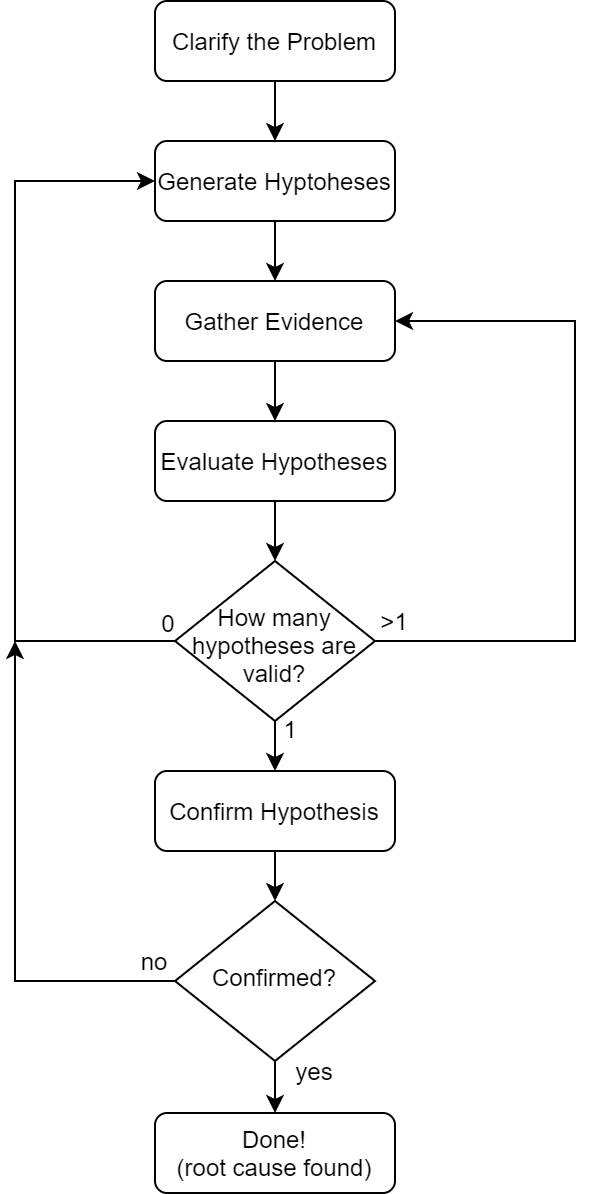

The diagram above was exported from draw.io. Its source (the exported page's mxGraphModel, read from the mxfile embedded in the PNG):
<mxGraphModel dx="925" dy="537" grid="1" gridSize="10" guides="1" tooltips="1" connect="1" arrows="1" fold="1" page="1" pageScale="1" pageWidth="827" pageHeight="1169" math="0" shadow="0">
  <root>
    <mxCell id="WIyWlLk6GJQsqaUBKTNV-0" />
    <mxCell id="WIyWlLk6GJQsqaUBKTNV-1" parent="WIyWlLk6GJQsqaUBKTNV-0" />
    <mxCell id="CfDYLAKAb6aClCgLdkIb-1" style="edgeStyle=orthogonalEdgeStyle;rounded=0;orthogonalLoop=1;jettySize=auto;html=1;exitX=0.5;exitY=1;exitDx=0;exitDy=0;entryX=0.5;entryY=0;entryDx=0;entryDy=0;" edge="1" parent="WIyWlLk6GJQsqaUBKTNV-1" source="WIyWlLk6GJQsqaUBKTNV-3" target="CfDYLAKAb6aClCgLdkIb-0">
      <mxGeometry relative="1" as="geometry" />
    </mxCell>
    <mxCell id="WIyWlLk6GJQsqaUBKTNV-3" value="Clarify the Problem" style="rounded=1;whiteSpace=wrap;html=1;fontSize=12;glass=0;strokeWidth=1;shadow=0;" parent="WIyWlLk6GJQsqaUBKTNV-1" vertex="1">
      <mxGeometry x="200" y="50" width="120" height="40" as="geometry" />
    </mxCell>
    <mxCell id="CfDYLAKAb6aClCgLdkIb-13" style="edgeStyle=orthogonalEdgeStyle;rounded=0;orthogonalLoop=1;jettySize=auto;html=1;exitX=0;exitY=0.5;exitDx=0;exitDy=0;" edge="1" parent="WIyWlLk6GJQsqaUBKTNV-1" source="WIyWlLk6GJQsqaUBKTNV-6">
      <mxGeometry relative="1" as="geometry">
        <mxPoint x="130" y="370" as="targetPoint" />
      </mxGeometry>
    </mxCell>
    <mxCell id="CfDYLAKAb6aClCgLdkIb-15" style="edgeStyle=orthogonalEdgeStyle;rounded=0;orthogonalLoop=1;jettySize=auto;html=1;exitX=0.5;exitY=1;exitDx=0;exitDy=0;entryX=0.5;entryY=0;entryDx=0;entryDy=0;" edge="1" parent="WIyWlLk6GJQsqaUBKTNV-1" source="WIyWlLk6GJQsqaUBKTNV-6" target="CfDYLAKAb6aClCgLdkIb-14">
      <mxGeometry relative="1" as="geometry" />
    </mxCell>
    <mxCell id="WIyWlLk6GJQsqaUBKTNV-6" value="Confirmed?" style="rhombus;whiteSpace=wrap;html=1;shadow=0;fontFamily=Helvetica;fontSize=12;align=center;strokeWidth=1;spacing=6;spacingTop=-4;" parent="WIyWlLk6GJQsqaUBKTNV-1" vertex="1">
      <mxGeometry x="210" y="500" width="100" height="80" as="geometry" />
    </mxCell>
    <mxCell id="CfDYLAKAb6aClCgLdkIb-8" style="edgeStyle=orthogonalEdgeStyle;rounded=0;orthogonalLoop=1;jettySize=auto;html=1;exitX=0.5;exitY=1;exitDx=0;exitDy=0;entryX=0.5;entryY=0;entryDx=0;entryDy=0;" edge="1" parent="WIyWlLk6GJQsqaUBKTNV-1" source="WIyWlLk6GJQsqaUBKTNV-7" target="WIyWlLk6GJQsqaUBKTNV-10">
      <mxGeometry relative="1" as="geometry" />
    </mxCell>
    <mxCell id="WIyWlLk6GJQsqaUBKTNV-7" value="Evaluate Hypotheses" style="rounded=1;whiteSpace=wrap;html=1;fontSize=12;glass=0;strokeWidth=1;shadow=0;" parent="WIyWlLk6GJQsqaUBKTNV-1" vertex="1">
      <mxGeometry x="200" y="260" width="120" height="40" as="geometry" />
    </mxCell>
    <mxCell id="CfDYLAKAb6aClCgLdkIb-6" style="edgeStyle=orthogonalEdgeStyle;rounded=0;orthogonalLoop=1;jettySize=auto;html=1;entryX=1;entryY=0.5;entryDx=0;entryDy=0;" edge="1" parent="WIyWlLk6GJQsqaUBKTNV-1" source="WIyWlLk6GJQsqaUBKTNV-10" target="CfDYLAKAb6aClCgLdkIb-2">
      <mxGeometry relative="1" as="geometry">
        <Array as="points">
          <mxPoint x="410" y="370" />
          <mxPoint x="410" y="210" />
        </Array>
      </mxGeometry>
    </mxCell>
    <mxCell id="CfDYLAKAb6aClCgLdkIb-10" style="edgeStyle=orthogonalEdgeStyle;rounded=0;orthogonalLoop=1;jettySize=auto;html=1;exitX=0;exitY=0.5;exitDx=0;exitDy=0;entryX=0;entryY=0.5;entryDx=0;entryDy=0;" edge="1" parent="WIyWlLk6GJQsqaUBKTNV-1" source="WIyWlLk6GJQsqaUBKTNV-10" target="CfDYLAKAb6aClCgLdkIb-0">
      <mxGeometry relative="1" as="geometry">
        <Array as="points">
          <mxPoint x="130" y="370" />
          <mxPoint x="130" y="140" />
        </Array>
      </mxGeometry>
    </mxCell>
    <mxCell id="CfDYLAKAb6aClCgLdkIb-11" style="edgeStyle=orthogonalEdgeStyle;rounded=0;orthogonalLoop=1;jettySize=auto;html=1;exitX=0.5;exitY=1;exitDx=0;exitDy=0;entryX=0.5;entryY=0;entryDx=0;entryDy=0;" edge="1" parent="WIyWlLk6GJQsqaUBKTNV-1" source="WIyWlLk6GJQsqaUBKTNV-10" target="WIyWlLk6GJQsqaUBKTNV-11">
      <mxGeometry relative="1" as="geometry" />
    </mxCell>
    <mxCell id="WIyWlLk6GJQsqaUBKTNV-10" value="How many hypotheses are valid?" style="rhombus;whiteSpace=wrap;html=1;shadow=0;fontFamily=Helvetica;fontSize=12;align=center;strokeWidth=1;spacing=6;spacingTop=3;" parent="WIyWlLk6GJQsqaUBKTNV-1" vertex="1">
      <mxGeometry x="210" y="330" width="100" height="80" as="geometry" />
    </mxCell>
    <mxCell id="CfDYLAKAb6aClCgLdkIb-12" style="edgeStyle=orthogonalEdgeStyle;rounded=0;orthogonalLoop=1;jettySize=auto;html=1;exitX=0.5;exitY=1;exitDx=0;exitDy=0;entryX=0.5;entryY=0;entryDx=0;entryDy=0;" edge="1" parent="WIyWlLk6GJQsqaUBKTNV-1" source="WIyWlLk6GJQsqaUBKTNV-11" target="WIyWlLk6GJQsqaUBKTNV-6">
      <mxGeometry relative="1" as="geometry" />
    </mxCell>
    <mxCell id="WIyWlLk6GJQsqaUBKTNV-11" value="Confirm Hypothesis" style="rounded=1;whiteSpace=wrap;html=1;fontSize=12;glass=0;strokeWidth=1;shadow=0;" parent="WIyWlLk6GJQsqaUBKTNV-1" vertex="1">
      <mxGeometry x="200" y="435" width="120" height="40" as="geometry" />
    </mxCell>
    <mxCell id="CfDYLAKAb6aClCgLdkIb-3" style="edgeStyle=orthogonalEdgeStyle;rounded=0;orthogonalLoop=1;jettySize=auto;html=1;exitX=0.5;exitY=1;exitDx=0;exitDy=0;entryX=0.5;entryY=0;entryDx=0;entryDy=0;" edge="1" parent="WIyWlLk6GJQsqaUBKTNV-1" source="CfDYLAKAb6aClCgLdkIb-0" target="CfDYLAKAb6aClCgLdkIb-2">
      <mxGeometry relative="1" as="geometry" />
    </mxCell>
    <mxCell id="CfDYLAKAb6aClCgLdkIb-0" value="Generate Hyptoheses" style="rounded=1;whiteSpace=wrap;html=1;fontSize=12;glass=0;strokeWidth=1;shadow=0;" vertex="1" parent="WIyWlLk6GJQsqaUBKTNV-1">
      <mxGeometry x="200" y="120" width="120" height="40" as="geometry" />
    </mxCell>
    <mxCell id="CfDYLAKAb6aClCgLdkIb-4" style="edgeStyle=orthogonalEdgeStyle;rounded=0;orthogonalLoop=1;jettySize=auto;html=1;exitX=0.5;exitY=1;exitDx=0;exitDy=0;entryX=0.5;entryY=0;entryDx=0;entryDy=0;" edge="1" parent="WIyWlLk6GJQsqaUBKTNV-1" source="CfDYLAKAb6aClCgLdkIb-2" target="WIyWlLk6GJQsqaUBKTNV-7">
      <mxGeometry relative="1" as="geometry" />
    </mxCell>
    <mxCell id="CfDYLAKAb6aClCgLdkIb-2" value="Gather Evidence" style="rounded=1;whiteSpace=wrap;html=1;fontSize=12;glass=0;strokeWidth=1;shadow=0;" vertex="1" parent="WIyWlLk6GJQsqaUBKTNV-1">
      <mxGeometry x="200" y="190" width="120" height="40" as="geometry" />
    </mxCell>
    <mxCell id="CfDYLAKAb6aClCgLdkIb-14" value="Done!&lt;br&gt;(root cause found)" style="rounded=1;whiteSpace=wrap;html=1;fontSize=12;glass=0;strokeWidth=1;shadow=0;" vertex="1" parent="WIyWlLk6GJQsqaUBKTNV-1">
      <mxGeometry x="200" y="606" width="120" height="40" as="geometry" />
    </mxCell>
    <mxCell id="CfDYLAKAb6aClCgLdkIb-16" value="1" style="text;html=1;strokeColor=none;fillColor=none;align=center;verticalAlign=middle;whiteSpace=wrap;rounded=0;" vertex="1" parent="WIyWlLk6GJQsqaUBKTNV-1">
      <mxGeometry x="248" y="404" width="40" height="20" as="geometry" />
    </mxCell>
    <mxCell id="CfDYLAKAb6aClCgLdkIb-18" value="&amp;gt;1" style="text;html=1;strokeColor=none;fillColor=none;align=center;verticalAlign=middle;whiteSpace=wrap;rounded=0;" vertex="1" parent="WIyWlLk6GJQsqaUBKTNV-1">
      <mxGeometry x="300" y="350" width="40" height="20" as="geometry" />
    </mxCell>
    <mxCell id="CfDYLAKAb6aClCgLdkIb-19" value="0" style="text;html=1;strokeColor=none;fillColor=none;align=center;verticalAlign=middle;whiteSpace=wrap;rounded=0;" vertex="1" parent="WIyWlLk6GJQsqaUBKTNV-1">
      <mxGeometry x="187" y="351" width="40" height="20" as="geometry" />
    </mxCell>
    <mxCell id="CfDYLAKAb6aClCgLdkIb-20" value="yes" style="text;html=1;strokeColor=none;fillColor=none;align=center;verticalAlign=middle;whiteSpace=wrap;rounded=0;" vertex="1" parent="WIyWlLk6GJQsqaUBKTNV-1">
      <mxGeometry x="260" y="575" width="40" height="20" as="geometry" />
    </mxCell>
    <mxCell id="CfDYLAKAb6aClCgLdkIb-21" value="no" style="text;html=1;strokeColor=none;fillColor=none;align=center;verticalAlign=middle;whiteSpace=wrap;rounded=0;" vertex="1" parent="WIyWlLk6GJQsqaUBKTNV-1">
      <mxGeometry x="180" y="520" width="40" height="20" as="geometry" />
    </mxCell>
  </root>
</mxGraphModel>